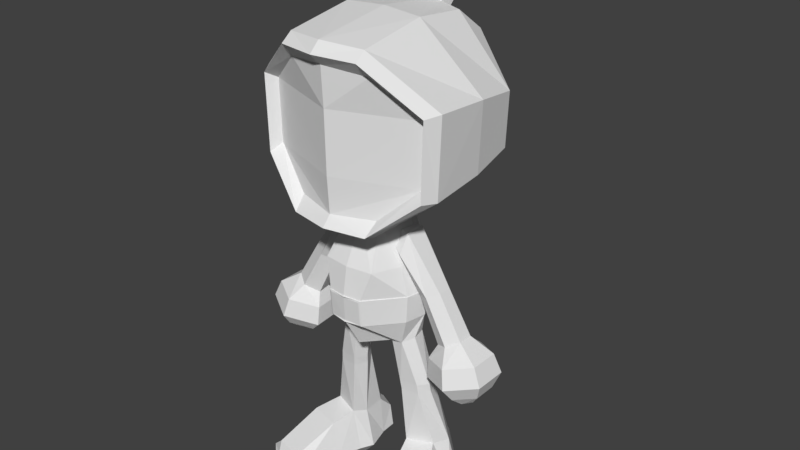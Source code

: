 # Source: bomberman.blend  (saved by Blender 2.78.0; exported with 4.5.12 LTS)
import bpy
from mathutils import Matrix  # noqa: F401  (used for matrix-valued properties, if any)

bpy.ops.wm.read_factory_settings(use_empty=True)
scene = bpy.context.scene
scene.name = 'Scene'

# ---- collections
col_collection_1 = bpy.data.collections.new('Collection 1'); scene.collection.children.link(col_collection_1)

# ---- world
world_world = bpy.data.worlds.new('World'); scene.world = world_world
world_world.color = (0.05088, 0.05088, 0.05088)
world_world.use_sun_shadow = False
world_world.sun_shadow_jitter_overblur = 0.0
world_world.cycles.sampling_method = 'MANUAL'

# ---- meshes
me_cube = bpy.data.meshes.new('Cube')
me_cube.from_pydata([(0.237, -0.3169, 1.798), (0.237, -0.3553, 2.517), (0.4566, -0.2392, 2.331), (0.4478, -0.2392, 1.992), (0.2245, -0.3913, 1.729), (0.2245, -0.4296, 2.596), (0.4944, -0.2957, 2.363), (0.4837, -0.2957, 1.946), (0.2229, -0.3196, 1.707), (0.2229, -0.369, 2.644), (0.5389, -0.2196, 2.378), (0.5217, -0.2196, 1.942), (0.2236, 0.03346, 1.708), (0.2216, 0.01502, 2.703), (0.5311, 0.09707, 2.354), (0.512, 0.0999, 1.97), (0.2219, 0.3106, 2.672), (0.05764, 0.3848, 2.668), (0.2384, 0.3918, 1.794), (0.2384, 0.4641, 2.55), (0.4875, 0.3738, 2.31), (0.4725, 0.3775, 2.009), (0.06051, 0.4395, 2.615), (0.2498, 0.5783, 2.369), (0.2368, 0.5765, 2.012), (0.06046, 0.4637, 2.768), (0.06871, 0.5262, 2.717), (0.1199, 0.4516, 2.841), (0.1071, 0.5483, 2.729), (0.1734, 0.4873, 2.934), (0.1586, 0.6437, 2.78), (0.1288, 0.5926, 2.995), (0.1299, 0.6824, 2.897), (0.08095, 0.6406, 2.998), (0.08181, 0.6872, 2.952), (0.255, -0.1089, 1.297), (0.1557, -0.07933, 1.682), (0.2157, 0.1265, 1.296), (0.1394, 0.08829, 1.682), (0.1981, 0.1121, 1.454), (0.09684, 0.2015, 1.297), (0.09935, -0.2917, 1.297), (0.08608, 0.1558, 1.682), (0.2779, 0.01271, 1.297), (0.1734, 0.01271, 1.682), (0.2144, -0.1089, 1.454), (0.09684, -0.1353, 1.682), (0.09684, 0.01271, 1.682), (0.1465, -0.2605, 1.454), (0.09684, 0.1895, 1.454), (0.2467, 0.01271, 1.454), (0.246, -0.1089, 1.14), (0.2086, 0.1121, 1.14), (0.09684, 0.1863, 1.14), (0.09935, -0.2801, 1.14), (0.2689, 0.01271, 1.14), (0.1939, -0.07998, 0.9843), (0.1707, 0.0759, 1.017), (0.08539, 0.1146, 1.015), (0.1255, -0.07441, 0.9718), (0.2207, 0.05582, 1.009), (0.1092, 0.06454, 0.9614), (0.271, -0.0361, 0.67), (0.17, -0.05153, 0.67), (0.2721, 0.1073, 0.67), (0.1772, 0.09912, 0.67), (0.3412, 0.01018, 0.3507), (0.1947, -0.04113, 0.3419), (0.2877, 0.2086, 0.3247), (0.1717, 0.1704, 0.3161), (0.3771, 0.1042, 0.343), (0.2367, -0.02319, 1.005), (0.3102, 0.02394, 0.67), (0.1648, 0.04125, 0.3161), (0.1321, 0.01823, 0.67), (0.07187, -0.02995, 0.9554), (0.1634, -0.05618, 0.7223), (0.2658, -0.04043, 0.7223), (0.1703, 0.09039, 0.7223), (0.2687, 0.09772, 0.7223), (0.3056, 0.01635, 0.7223), (0.125, 0.009185, 0.7223), (0.3937, 0.03955, 0.01516), (0.2149, -0.01422, 0.01516), (0.3122, 0.205, 0.02795), (0.1962, 0.1669, 0.02795), (0.3722, 0.1132, 0.009752), (0.1859, 0.05028, 0.009752), (0.2443, 0.2796, 0.2484), (0.17, 0.2551, 0.2293), (0.2578, 0.2854, 0.07481), (0.1836, 0.2609, 0.07481), (0.4083, -0.1191, 0.3078), (0.2339, -0.1668, 0.3078), (0.4244, -0.1147, 0.01866), (0.2575, -0.1604, 0.01866), (0.4766, -0.3457, 0.1741), (0.3143, -0.3901, 0.1741), (0.4864, -0.343, 0.03281), (0.3241, -0.3874, 0.03281), (0.4497, -0.3961, 0.1235), (0.3606, -0.4205, 0.1235), (0.452, -0.3955, 0.08338), (0.3629, -0.4199, 0.08338), (0.1405, 0.1567, 0.107), (0.1027, 0.02589, 0.107), (0.1386, -0.04579, 0.107), (0.4437, 0.04251, 0.107), (0.3441, 0.2189, 0.107), (0.4299, 0.1274, 0.107), (0.1453, 0.2494, 0.107), (0.2757, 0.2892, 0.107), (0.1821, -0.181, 0.107), (0.4797, -0.09959, 0.107), (0.2638, -0.4039, 0.107), (0.5469, -0.3265, 0.107), (0.3298, -0.4289, 0.107), (0.4853, -0.3864, 0.107), (0.2577, -0.1105, 1.295), (0.2177, 0.1295, 1.294), (0.09645, 0.2059, 1.295), (0.1003, -0.2965, 1.295), (0.281, 0.01346, 1.295), (0.2485, -0.1105, 1.142), (0.2103, 0.1148, 1.142), (0.09645, 0.1904, 1.142), (0.1003, -0.2847, 1.142), (0.2718, 0.01346, 1.142), (0.09265, -0.2991, 1.286), (0.09265, -0.2885, 1.149), (0.551, 0.02924, 1.12), (0.4866, 0.07108, 1.087), (0.551, -0.05444, 1.12), (0.4866, -0.09628, 1.087), (0.4115, -0.05444, 1.051), (0.4221, 0.02924, 1.053), (0.3572, 0.06413, 1.319), (0.4167, 0.02576, 1.346), (0.4167, -0.05097, 1.346), (0.3572, -0.08934, 1.319), (0.2933, -0.05097, 1.291), (0.2976, 0.02576, 1.291), (0.2198, 0.1013, 1.529), (0.2243, 0.04433, 1.628), (0.2243, -0.06954, 1.628), (0.2198, -0.1265, 1.529), (0.2152, -0.06954, 1.431), (0.2152, 0.04433, 1.431), (0.1724, 0.07958, 1.557), (0.1761, 0.03349, 1.636), (0.1761, -0.0587, 1.636), (0.1724, -0.1048, 1.557), (0.1688, -0.0587, 1.477), (0.1688, 0.03349, 1.477), (0.6707, 0.06945, 1.042), (0.5324, 0.1515, 1.012), (0.6707, -0.09466, 1.042), (0.5324, -0.1767, 1.012), (0.3827, -0.09466, 0.9784), (0.3941, 0.06945, 0.9809), (0.7138, 0.08125, 0.9429), (0.5556, 0.1751, 0.9079), (0.7138, -0.1065, 0.9429), (0.5556, -0.2003, 0.9079), (0.3844, -0.1065, 0.8701), (0.3974, 0.08125, 0.873), (0.6808, 0.05182, 0.8535), (0.5722, 0.1162, 0.8295), (0.6808, -0.07702, 0.8535), (0.5722, -0.1414, 0.8295), (0.4547, -0.07702, 0.8035), (0.4636, 0.05182, 0.8055), (0.634, 0.01788, 0.7899), (0.584, 0.04837, 0.7722), (0.634, -0.04309, 0.7899), (0.584, -0.07358, 0.7722), (0.527, -0.04309, 0.7663), (0.5312, 0.01788, 0.7672), (-0.237, -0.3169, 1.798), (-0.237, -0.3553, 2.517), (0.0, -0.3854, 1.786), (0.0, -0.4154, 2.541), (-0.4566, -0.2392, 2.331), (0.0, -0.4038, 2.328), (-0.4478, -0.2392, 1.992), (0.0, -0.3978, 1.987), (-0.2245, -0.3913, 1.729), (-0.2245, -0.4296, 2.596), (0.0, -0.4369, 1.73), (0.0, -0.4801, 2.604), (-0.4944, -0.2957, 2.363), (-0.4837, -0.2957, 1.946), (-0.2229, -0.3196, 1.707), (-0.2229, -0.369, 2.644), (0.0, -0.3674, 1.699), (0.0, -0.4218, 2.659), (-0.5389, -0.2196, 2.378), (-0.5217, -0.2196, 1.942), (-0.2236, 0.03346, 1.708), (-0.2216, 0.01502, 2.703), (0.0, 0.03346, 1.69), (0.0, 0.02248, 2.717), (-0.5311, 0.09707, 2.354), (-0.512, 0.0999, 1.97), (-0.2219, 0.3106, 2.672), (0.0, 0.3727, 2.677), (-0.05764, 0.3848, 2.668), (-0.2384, 0.3918, 1.794), (-0.2384, 0.4641, 2.55), (0.0, 0.3918, 1.776), (0.0, 0.4562, 2.6), (-0.4875, 0.3738, 2.31), (-0.4725, 0.3775, 2.009), (-0.06051, 0.4395, 2.615), (-0.2498, 0.5783, 2.369), (0.0, 0.5879, 2.366), (0.0, 0.5794, 2.011), (-0.2368, 0.5765, 2.012), (0.0, 0.4538, 2.777), (-0.06046, 0.4637, 2.768), (0.0, 0.5373, 2.7), (-0.06871, 0.5262, 2.717), (0.0, 0.4151, 2.881), (-0.1199, 0.4516, 2.841), (0.0, 0.6125, 2.684), (-0.1071, 0.5483, 2.729), (0.0, 0.4415, 2.983), (-0.1734, 0.4873, 2.934), (0.0, 0.7361, 2.745), (-0.1586, 0.6437, 2.78), (0.0, 0.5596, 3.032), (-0.1288, 0.5926, 2.995), (0.0, 0.7574, 2.871), (-0.1299, 0.6824, 2.897), (0.0, 0.6404, 3.021), (-0.08095, 0.6406, 2.998), (0.0, 0.7306, 2.947), (-0.08181, 0.6872, 2.952), (-0.255, -0.1089, 1.297), (-0.1557, -0.07933, 1.682), (-0.2157, 0.1265, 1.296), (-0.1394, 0.08829, 1.682), (0.0, 0.2176, 1.297), (0.0, 0.1786, 1.682), (-0.1981, 0.1121, 1.454), (-0.09684, 0.2015, 1.297), (0.0, -0.3056, 1.297), (0.0, -0.1609, 1.682), (-0.09935, -0.2917, 1.297), (-0.08608, 0.1558, 1.682), (-0.2779, 0.01271, 1.297), (-0.1734, 0.01271, 1.682), (-0.2144, -0.1089, 1.454), (-0.09684, -0.1353, 1.682), (0.0, 0.01271, 1.682), (0.0, -0.2788, 1.454), (0.0, 0.202, 1.454), (-0.09684, 0.01271, 1.682), (-0.1465, -0.2605, 1.454), (-0.09684, 0.1895, 1.454), (-0.2467, 0.01271, 1.454), (-0.246, -0.1089, 1.14), (-0.2086, 0.1121, 1.14), (0.0, 0.2041, 1.14), (-0.09684, 0.1863, 1.14), (0.0, -0.2961, 1.14), (-0.09935, -0.2801, 1.14), (-0.2689, 0.01271, 1.14), (-0.1939, -0.07998, 0.9843), (-0.1707, 0.0759, 1.017), (0.0, 0.1247, 1.01), (-0.08539, 0.1146, 1.015), (0.0, -0.1926, 0.9623), (-0.1255, -0.07441, 0.9718), (-0.2207, 0.05582, 1.009), (0.0, 0.01271, 0.9584), (-0.1092, 0.06454, 0.9614), (-0.271, -0.0361, 0.67), (-0.17, -0.05153, 0.67), (-0.2721, 0.1073, 0.67), (-0.1772, 0.09912, 0.67), (-0.3412, 0.01018, 0.3507), (-0.1947, -0.04113, 0.3419), (-0.2877, 0.2086, 0.3247), (-0.1717, 0.1704, 0.3161), (-0.3771, 0.1042, 0.343), (-0.2367, -0.02319, 1.005), (-0.3102, 0.02394, 0.67), (-0.1648, 0.04125, 0.3161), (-0.1321, 0.01823, 0.67), (-0.07187, -0.02995, 0.9554), (-0.1634, -0.05618, 0.7223), (-0.2658, -0.04043, 0.7223), (-0.1703, 0.09039, 0.7223), (-0.2687, 0.09772, 0.7223), (-0.3056, 0.01635, 0.7223), (-0.125, 0.009185, 0.7223), (-0.3937, 0.03955, 0.01516), (-0.2149, -0.01422, 0.01516), (-0.3122, 0.205, 0.02795), (-0.1962, 0.1669, 0.02795), (-0.3722, 0.1132, 0.009752), (-0.1859, 0.05028, 0.009752), (-0.2443, 0.2796, 0.2484), (-0.17, 0.2551, 0.2293), (-0.2578, 0.2854, 0.07481), (-0.1836, 0.2609, 0.07481), (-0.4083, -0.1191, 0.3078), (-0.2339, -0.1668, 0.3078), (-0.4244, -0.1147, 0.01866), (-0.2575, -0.1604, 0.01866), (-0.4766, -0.3457, 0.1741), (-0.3143, -0.3901, 0.1741), (-0.4864, -0.343, 0.03281), (-0.3241, -0.3874, 0.03281), (-0.4497, -0.3961, 0.1235), (-0.3606, -0.4205, 0.1235), (-0.452, -0.3955, 0.08338), (-0.3629, -0.4199, 0.08338), (-0.1405, 0.1567, 0.107), (-0.1027, 0.02589, 0.107), (-0.1386, -0.04579, 0.107), (-0.4437, 0.04251, 0.107), (-0.3441, 0.2189, 0.107), (-0.4299, 0.1274, 0.107), (-0.1453, 0.2494, 0.107), (-0.2757, 0.2892, 0.107), (-0.1821, -0.181, 0.107), (-0.4797, -0.09959, 0.107), (-0.2638, -0.4039, 0.107), (-0.5469, -0.3265, 0.107), (-0.3298, -0.4289, 0.107), (-0.4853, -0.3864, 0.107), (-0.2577, -0.1105, 1.295), (-0.2177, 0.1295, 1.294), (0.0, 0.2223, 1.295), (-0.09645, 0.2059, 1.295), (0.0, -0.3118, 1.295), (-0.1003, -0.2965, 1.295), (-0.281, 0.01346, 1.295), (-0.2485, -0.1105, 1.142), (-0.2103, 0.1148, 1.142), (0.0, 0.2086, 1.142), (-0.09645, 0.1904, 1.142), (0.0, -0.3022, 1.142), (-0.1003, -0.2847, 1.142), (-0.2718, 0.01346, 1.142), (0.0, -0.3058, 1.286), (-0.09265, -0.2991, 1.286), (0.0, -0.2973, 1.149), (-0.09265, -0.2885, 1.149), (-0.551, 0.02924, 1.12), (-0.4866, 0.07108, 1.087), (-0.551, -0.05444, 1.12), (-0.4866, -0.09628, 1.087), (-0.4115, -0.05444, 1.051), (-0.4221, 0.02924, 1.053), (-0.3572, 0.06413, 1.319), (-0.4167, 0.02576, 1.346), (-0.4167, -0.05097, 1.346), (-0.3572, -0.08934, 1.319), (-0.2933, -0.05097, 1.291), (-0.2976, 0.02576, 1.291), (-0.2198, 0.1013, 1.529), (-0.2243, 0.04433, 1.628), (-0.2243, -0.06954, 1.628), (-0.2198, -0.1265, 1.529), (-0.2152, -0.06954, 1.431), (-0.2152, 0.04433, 1.431), (-0.1724, 0.07958, 1.557), (-0.1761, 0.03349, 1.636), (-0.1761, -0.0587, 1.636), (-0.1724, -0.1048, 1.557), (-0.1688, -0.0587, 1.477), (-0.1688, 0.03349, 1.477), (-0.6707, 0.06945, 1.042), (-0.5324, 0.1515, 1.012), (-0.6707, -0.09466, 1.042), (-0.5324, -0.1767, 1.012), (-0.3827, -0.09466, 0.9784), (-0.3941, 0.06945, 0.9809), (-0.7138, 0.08125, 0.9429), (-0.5556, 0.1751, 0.9079), (-0.7138, -0.1065, 0.9429), (-0.5556, -0.2003, 0.9079), (-0.3844, -0.1065, 0.8701), (-0.3974, 0.08125, 0.873), (-0.6808, 0.05182, 0.8535), (-0.5722, 0.1162, 0.8295), (-0.6808, -0.07702, 0.8535), (-0.5722, -0.1414, 0.8295), (-0.4547, -0.07702, 0.8035), (-0.4636, 0.05182, 0.8055), (-0.634, 0.01788, 0.7899), (-0.584, 0.04837, 0.7722), (-0.634, -0.04309, 0.7899), (-0.584, -0.07358, 0.7722), (-0.527, -0.04309, 0.7663), (-0.5312, 0.01788, 0.7672)], [], [(1, 2, 6, 5), (3, 7, 6, 2), (2, 183, 185, 3), (3, 185, 180, 0), (180, 188, 4, 0), (4, 8, 11, 7), (6, 7, 11, 10), (189, 5, 9, 195), (9, 10, 14, 13), (188, 194, 8, 4), (5, 6, 10, 9), (11, 15, 14, 10), (194, 200, 12, 8), (11, 8, 12, 15), (195, 9, 13, 201), (201, 13, 16, 17, 205), (12, 18, 21, 15), (200, 209, 18, 12), (15, 21, 20, 14), (1, 181, 183, 2), (24, 21, 18), (24, 216, 215, 23), (24, 18, 209, 216), (20, 23, 19), (17, 16, 19, 22), (22, 210, 220, 26), (21, 24, 23, 20), (19, 23, 215, 210, 22), (26, 220, 224, 28), (17, 22, 26, 25), (205, 17, 25, 218), (222, 27, 29, 226), (25, 26, 28, 27), (218, 25, 27, 222), (29, 30, 32, 31), (28, 224, 228, 30), (27, 28, 30, 29), (31, 32, 34, 33), (226, 29, 31, 230), (30, 228, 232, 32), (234, 33, 34, 236), (230, 31, 33, 234), (32, 232, 236, 34), (44, 47, 46, 36), (50, 43, 37, 39), (52, 53, 125, 124), (41, 48, 255, 246), (42, 243, 254, 47), (38, 42, 47, 44), (49, 42, 38, 39), (48, 46, 247, 255), (47, 254, 247, 46), (35, 45, 48, 41), (45, 36, 46, 48), (40, 49, 39, 37), (242, 256, 49, 40), (256, 243, 42, 49), (37, 43, 122, 119), (51, 55, 127, 123), (242, 40, 120, 335), (44, 50, 39, 38), (36, 45, 50, 44), (45, 35, 43, 50), (51, 56, 71, 60, 55), (53, 58, 270, 263), (265, 272, 59, 54), (265, 54, 126, 344), (35, 41, 121, 118), (55, 60, 57, 52), (54, 59, 56, 51), (77, 76, 63, 62), (275, 61, 75, 59, 272), (270, 58, 61, 275), (58, 57, 60, 61), (63, 74, 73, 67), (76, 81, 74, 63), (79, 80, 72, 64), (78, 79, 64, 65), (105, 104, 85, 87), (62, 63, 67, 66), (65, 64, 68, 69), (64, 72, 70, 68), (70, 72, 62, 66), (80, 71, 56, 77), (73, 74, 65, 69), (81, 75, 61, 78), (74, 81, 78, 65), (72, 80, 77, 62), (61, 60, 79, 78), (60, 71, 80, 79), (59, 75, 81, 76), (56, 59, 76, 77), (85, 84, 86, 82, 83, 87), (106, 105, 87, 83), (66, 67, 93, 92), (84, 85, 91, 90), (108, 109, 86, 84), (109, 107, 82, 86), (110, 111, 90, 91), (108, 84, 90, 111), (69, 68, 88, 89), (104, 69, 89, 110), (113, 92, 96, 115), (106, 83, 95, 112), (83, 82, 94, 95), (107, 66, 92, 113), (114, 99, 103, 116), (95, 94, 98, 99), (112, 95, 99, 114), (92, 93, 97, 96), (117, 116, 103, 102), (96, 97, 101, 100), (115, 96, 100, 117), (99, 98, 102, 103), (98, 115, 117, 102), (100, 101, 116, 117), (93, 112, 114, 97), (97, 114, 116, 101), (82, 107, 113, 94), (67, 106, 112, 93), (94, 113, 115, 98), (85, 104, 110, 91), (68, 108, 111, 88), (89, 88, 111, 110), (70, 66, 107, 109), (68, 70, 109, 108), (67, 73, 105, 106), (73, 69, 104, 105), (119, 122, 127, 124), (122, 118, 123, 127), (121, 337, 347, 128), (118, 121, 126, 123), (335, 120, 125, 342), (120, 119, 124, 125), (54, 51, 123, 126), (53, 263, 342, 125), (40, 37, 119, 120), (43, 35, 118, 122), (41, 246, 337, 121), (55, 52, 124, 127), (128, 347, 349, 129), (126, 121, 128, 129), (344, 126, 129, 349), (131, 136, 137, 130), (132, 138, 139, 133), (130, 137, 138, 132), (135, 141, 136, 131), (139, 138, 144, 145), (133, 134, 158, 157), (133, 139, 140, 134), (134, 140, 141, 135), (144, 143, 149, 150), (137, 136, 142, 143), (136, 141, 147, 142), (140, 139, 145, 146), (138, 137, 143, 144), (141, 140, 146, 147), (149, 148, 153, 152, 151, 150), (147, 146, 152, 153), (145, 144, 150, 151), (143, 142, 148, 149), (142, 147, 153, 148), (146, 145, 151, 152), (154, 156, 162, 160), (134, 135, 159, 158), (132, 133, 157, 156), (130, 132, 156, 154), (131, 130, 154, 155), (135, 131, 155, 159), (161, 160, 166, 167), (157, 158, 164, 163), (159, 155, 161, 165), (155, 154, 160, 161), (156, 157, 163, 162), (158, 159, 165, 164), (166, 168, 174, 172), (162, 163, 169, 168), (164, 165, 171, 170), (160, 162, 168, 166), (163, 164, 170, 169), (165, 161, 167, 171), (173, 172, 174, 175, 176, 177), (169, 170, 176, 175), (171, 167, 173, 177), (167, 166, 172, 173), (168, 169, 175, 174), (170, 171, 177, 176), (181, 1, 5, 189), (52, 57, 58, 53), (3, 0, 4, 7), (14, 20, 19, 16, 13), (179, 187, 190, 182), (184, 182, 190, 191), (182, 184, 185, 183), (184, 178, 180, 185), (180, 178, 186, 188), (186, 191, 197, 192), (190, 196, 197, 191), (189, 195, 193, 187), (193, 199, 202, 196), (188, 186, 192, 194), (187, 193, 196, 190), (197, 196, 202, 203), (194, 192, 198, 200), (197, 203, 198, 192), (195, 201, 199, 193), (201, 205, 206, 204, 199), (198, 203, 212, 207), (200, 198, 207, 209), (203, 202, 211, 212), (179, 182, 183, 181), (217, 207, 212), (217, 214, 215, 216), (217, 216, 209, 207), (211, 208, 214), (206, 213, 208, 204), (213, 221, 220, 210), (212, 211, 214, 217), (208, 213, 210, 215, 214), (221, 225, 224, 220), (206, 219, 221, 213), (205, 218, 219, 206), (222, 226, 227, 223), (219, 223, 225, 221), (218, 222, 223, 219), (227, 231, 233, 229), (225, 229, 228, 224), (223, 227, 229, 225), (231, 235, 237, 233), (226, 230, 231, 227), (229, 233, 232, 228), (234, 236, 237, 235), (230, 234, 235, 231), (233, 237, 236, 232), (251, 239, 253, 257), (260, 244, 240, 250), (262, 341, 343, 264), (248, 246, 255, 258), (249, 257, 254, 243), (241, 251, 257, 249), (259, 244, 241, 249), (258, 255, 247, 253), (257, 253, 247, 254), (238, 248, 258, 252), (252, 258, 253, 239), (245, 240, 244, 259), (242, 245, 259, 256), (256, 259, 249, 243), (240, 334, 339, 250), (261, 340, 346, 267), (242, 335, 336, 245), (251, 241, 244, 260), (239, 251, 260, 252), (252, 260, 250, 238), (261, 267, 274, 286, 268), (264, 263, 270, 271), (265, 266, 273, 272), (265, 344, 345, 266), (238, 333, 338, 248), (267, 262, 269, 274), (266, 261, 268, 273), (292, 277, 278, 291), (275, 272, 273, 290, 276), (270, 275, 276, 271), (271, 276, 274, 269), (278, 282, 288, 289), (291, 278, 289, 296), (294, 279, 287, 295), (293, 280, 279, 294), (320, 302, 300, 319), (277, 281, 282, 278), (280, 284, 283, 279), (279, 283, 285, 287), (285, 281, 277, 287), (295, 292, 268, 286), (288, 284, 280, 289), (296, 293, 276, 290), (289, 280, 293, 296), (287, 277, 292, 295), (276, 293, 294, 274), (274, 294, 295, 286), (273, 291, 296, 290), (268, 292, 291, 273), (300, 302, 298, 297, 301, 299), (321, 298, 302, 320), (281, 307, 308, 282), (299, 305, 306, 300), (323, 299, 301, 324), (324, 301, 297, 322), (325, 306, 305, 326), (323, 326, 305, 299), (284, 304, 303, 283), (319, 325, 304, 284), (328, 330, 311, 307), (321, 327, 310, 298), (298, 310, 309, 297), (322, 328, 307, 281), (329, 331, 318, 314), (310, 314, 313, 309), (327, 329, 314, 310), (307, 311, 312, 308), (332, 317, 318, 331), (311, 315, 316, 312), (330, 332, 315, 311), (314, 318, 317, 313), (313, 317, 332, 330), (315, 332, 331, 316), (308, 312, 329, 327), (312, 316, 331, 329), (297, 309, 328, 322), (282, 308, 327, 321), (309, 313, 330, 328), (300, 306, 325, 319), (283, 303, 326, 323), (304, 325, 326, 303), (285, 324, 322, 281), (283, 323, 324, 285), (282, 321, 320, 288), (288, 320, 319, 284), (334, 341, 346, 339), (339, 346, 340, 333), (338, 348, 347, 337), (333, 340, 345, 338), (335, 342, 343, 336), (336, 343, 341, 334), (266, 345, 340, 261), (264, 343, 342, 263), (245, 336, 334, 240), (250, 339, 333, 238), (248, 338, 337, 246), (267, 346, 341, 262), (348, 350, 349, 347), (345, 350, 348, 338), (344, 349, 350, 345), (352, 351, 358, 357), (353, 354, 360, 359), (351, 353, 359, 358), (356, 352, 357, 362), (360, 366, 365, 359), (354, 378, 379, 355), (354, 355, 361, 360), (355, 356, 362, 361), (365, 371, 370, 364), (358, 364, 363, 357), (357, 363, 368, 362), (361, 367, 366, 360), (359, 365, 364, 358), (362, 368, 367, 361), (370, 371, 372, 373, 374, 369), (368, 374, 373, 367), (366, 372, 371, 365), (364, 370, 369, 363), (363, 369, 374, 368), (367, 373, 372, 366), (375, 381, 383, 377), (355, 379, 380, 356), (353, 377, 378, 354), (351, 375, 377, 353), (352, 376, 375, 351), (356, 380, 376, 352), (382, 388, 387, 381), (378, 384, 385, 379), (380, 386, 382, 376), (376, 382, 381, 375), (377, 383, 384, 378), (379, 385, 386, 380), (387, 393, 395, 389), (383, 389, 390, 384), (385, 391, 392, 386), (381, 387, 389, 383), (384, 390, 391, 385), (386, 392, 388, 382), (394, 398, 397, 396, 395, 393), (390, 396, 397, 391), (392, 398, 394, 388), (388, 394, 393, 387), (389, 395, 396, 390), (391, 397, 398, 392), (181, 189, 187, 179), (262, 264, 271, 269), (184, 191, 186, 178), (202, 199, 204, 208, 211)])
_uv = me_cube.uv_layers.new(name='UVMap')
_uv.uv.foreach_set('vector', [0.1061, 0.2402, 0.1936, 0.2226, 0.198, 0.2434, 0.08637, 0.2666, 0.2529, 0.1652, 0.2733, 0.168, 0.198, 0.2434, 0.1936, 0.2226, 0.1936, 0.2226, 0.05987, 0.1236, 0.1788, 0.03088, 0.2529, 0.1652, 0.2529, 0.1652, 0.1788, 0.03088, 0.2648, 0.007213, 0.2758, 0.0912, 0.2648, 0.007213, 0.2954, 0.0001692, 0.3006, 0.07857, 0.2758, 0.0912, 0.3006, 0.07857, 0.3209, 0.0844, 0.2877, 0.1831, 0.2733, 0.168, 0.198, 0.2434, 0.2733, 0.168, 0.2877, 0.1831, 0.2138, 0.2621, 0.0001692, 0.2521, 0.08637, 0.2666, 0.0882, 0.2905, 0.0001692, 0.2874, 0.0882, 0.2905, 0.2138, 0.2621, 0.2734, 0.3151, 0.1605, 0.404, 0.2954, 0.0001692, 0.3261, 0.00497, 0.3209, 0.0844, 0.3006, 0.07857, 0.08637, 0.2666, 0.198, 0.2434, 0.2138, 0.2621, 0.0882, 0.2905, 0.2877, 0.1831, 0.3419, 0.2424, 0.2734, 0.3151, 0.2138, 0.2621, 0.3261, 0.00497, 0.4717, 0.08858, 0.4101, 0.1496, 0.3209, 0.0844, 0.2877, 0.1831, 0.3209, 0.0844, 0.4101, 0.1496, 0.3419, 0.2424, 0.0001692, 0.2874, 0.0882, 0.2905, 0.1605, 0.404, 0.08689, 0.476, 0.08689, 0.476, 0.1605, 0.404, 0.253, 0.467, 0.2582, 0.5626, 0.2352, 0.5858, 0.4101, 0.1496, 0.4635, 0.2549, 0.3869, 0.2985, 0.3419, 0.2424, 0.4717, 0.08858, 0.5553, 0.2289, 0.4635, 0.2549, 0.4101, 0.1496, 0.3419, 0.2424, 0.3869, 0.2985, 0.3357, 0.3551, 0.2734, 0.3151, 0.1061, 0.2402, 0.01533, 0.2146, 0.05987, 0.1236, 0.1936, 0.2226, 0.4575, 0.3463, 0.3869, 0.2985, 0.4635, 0.2549, 0.4575, 0.3463, 0.5526, 0.3723, 0.4597, 0.5187, 0.3854, 0.4338, 0.4575, 0.3463, 0.4635, 0.2549, 0.5553, 0.2289, 0.5526, 0.3723, 0.3357, 0.3551, 0.3854, 0.4338, 0.3132, 0.4646, 0.2582, 0.5626, 0.253, 0.467, 0.3132, 0.4646, 0.3061, 0.568, 0.3061, 0.568, 0.3305, 0.5901, 0.3237, 0.6235, 0.3008, 0.6361, 0.3869, 0.2985, 0.4575, 0.3463, 0.3854, 0.4338, 0.3357, 0.3551, 0.3132, 0.4646, 0.3854, 0.4338, 0.4597, 0.5187, 0.3305, 0.5901, 0.3061, 0.568, 0.3008, 0.6361, 0.3237, 0.6235, 0.342, 0.6448, 0.2971, 0.6505, 0.2582, 0.5626, 0.3061, 0.568, 0.3008, 0.6361, 0.264, 0.6301, 0.2352, 0.5858, 0.2582, 0.5626, 0.264, 0.6301, 0.2426, 0.6237, 0.2204, 0.6591, 0.2606, 0.6622, 0.2632, 0.6871, 0.2131, 0.6967, 0.264, 0.6301, 0.3008, 0.6361, 0.2971, 0.6505, 0.2606, 0.6622, 0.2426, 0.6237, 0.264, 0.6301, 0.2606, 0.6622, 0.2204, 0.6591, 0.2632, 0.6871, 0.3021, 0.6793, 0.2953, 0.7062, 0.2676, 0.7092, 0.2971, 0.6505, 0.342, 0.6448, 0.3533, 0.6957, 0.3021, 0.6793, 0.2606, 0.6622, 0.2971, 0.6505, 0.3021, 0.6793, 0.2632, 0.6871, 0.2676, 0.7092, 0.2953, 0.7062, 0.2894, 0.7227, 0.2733, 0.7225, 0.2131, 0.6967, 0.2632, 0.6871, 0.2676, 0.7092, 0.24, 0.7336, 0.3021, 0.6793, 0.3533, 0.6957, 0.3282, 0.7323, 0.2953, 0.7062, 0.2655, 0.7454, 0.2733, 0.7225, 0.2894, 0.7227, 0.3041, 0.7448, 0.24, 0.7336, 0.2676, 0.7092, 0.2733, 0.7225, 0.2655, 0.7454, 0.2953, 0.7062, 0.3282, 0.7323, 0.3041, 0.7448, 0.2894, 0.7227, 0.7871, 0.6483, 0.7834, 0.6871, 0.704, 0.657, 0.743, 0.6451, 0.7932, 0.5208, 0.7916, 0.4423, 0.8516, 0.4415, 0.8482, 0.5281, 0.8345, 0.3627, 0.8953, 0.3397, 0.8991, 0.3429, 0.8359, 0.3649, 0.6152, 0.4399, 0.6497, 0.523, 0.5713, 0.5488, 0.5532, 0.4434, 0.8655, 0.6805, 0.9044, 0.7192, 0.7785, 0.747, 0.7834, 0.6871, 0.8249, 0.6677, 0.8655, 0.6805, 0.7834, 0.6871, 0.7871, 0.6483, 0.9202, 0.5425, 0.8655, 0.6805, 0.8249, 0.6677, 0.8482, 0.5281, 0.6497, 0.523, 0.704, 0.657, 0.6591, 0.6971, 0.5713, 0.5488, 0.7834, 0.6871, 0.7785, 0.747, 0.6591, 0.6971, 0.704, 0.657, 0.737, 0.4419, 0.7326, 0.5219, 0.6497, 0.523, 0.6152, 0.4399, 0.7326, 0.5219, 0.743, 0.6451, 0.704, 0.657, 0.6497, 0.523, 0.9294, 0.4386, 0.9202, 0.5425, 0.8482, 0.5281, 0.8516, 0.4415, 0.9974, 0.4358, 0.9856, 0.5608, 0.9202, 0.5425, 0.9294, 0.4386, 0.9856, 0.5608, 0.9044, 0.7192, 0.8655, 0.6805, 0.9202, 0.5425, 0.8516, 0.4415, 0.7916, 0.4423, 0.7913, 0.4412, 0.8513, 0.4398, 0.7411, 0.3706, 0.7888, 0.3703, 0.789, 0.3727, 0.7403, 0.3716, 0.9974, 0.4358, 0.9294, 0.4386, 0.929, 0.4333, 0.9941, 0.4217, 0.7871, 0.6483, 0.7932, 0.5208, 0.8482, 0.5281, 0.8249, 0.6677, 0.743, 0.6451, 0.7326, 0.5219, 0.7932, 0.5208, 0.7871, 0.6483, 0.7326, 0.5219, 0.737, 0.4419, 0.7916, 0.4423, 0.7932, 0.5208, 0.7411, 0.3706, 0.7624, 0.3008, 0.7768, 0.3131, 0.7974, 0.3097, 0.7888, 0.3703, 0.8953, 0.3397, 0.8402, 0.2821, 0.8627, 0.2412, 0.9438, 0.3045, 0.5975, 0.3126, 0.6859, 0.2371, 0.7563, 0.2825, 0.6407, 0.3451, 0.5975, 0.3126, 0.6407, 0.3451, 0.6372, 0.3505, 0.5896, 0.3203, 0.737, 0.4419, 0.6152, 0.4399, 0.6167, 0.4337, 0.7365, 0.4413, 0.7888, 0.3703, 0.7974, 0.3097, 0.8118, 0.3067, 0.8345, 0.3627, 0.6407, 0.3451, 0.7563, 0.2825, 0.7624, 0.3008, 0.7411, 0.3706, 0.776, 0.2703, 0.7742, 0.2694, 0.7749, 0.2674, 0.7758, 0.2668, 0.7931, 0.2241, 0.8029, 0.2802, 0.7752, 0.2638, 0.7563, 0.2825, 0.6859, 0.2371, 0.8627, 0.2412, 0.8402, 0.2821, 0.8029, 0.2802, 0.7931, 0.2241, 0.8402, 0.2821, 0.8118, 0.3067, 0.7974, 0.3097, 0.8029, 0.2802, 0.7774, 0.04366, 0.779, 0.04342, 0.7758, 0.0195, 0.7744, 0.01928, 0.7766, 0.04571, 0.7793, 0.04498, 0.779, 0.04342, 0.7774, 0.04366, 0.7767, 0.2692, 0.7757, 0.2696, 0.7755, 0.2665, 0.7762, 0.2657, 0.7781, 0.269, 0.7767, 0.2692, 0.7762, 0.2657, 0.7769, 0.2663, 0.189, 0.7458, 0.2328, 0.7763, 0.2151, 0.807, 0.1813, 0.7906, 0.7758, 0.2668, 0.7749, 0.2674, 0.7719, 0.243, 0.7738, 0.2415, 0.7769, 0.2663, 0.7762, 0.2657, 0.7734, 0.2429, 0.7732, 0.2434, 0.7762, 0.2657, 0.7755, 0.2665, 0.773, 0.2425, 0.7734, 0.2429, 0.7755, 0.01878, 0.7779, 0.04275, 0.7783, 0.04312, 0.7762, 0.01779, 0.7757, 0.2696, 0.7768, 0.3131, 0.7624, 0.3008, 0.776, 0.2703, 0.7758, 0.0195, 0.779, 0.04342, 0.7794, 0.04257, 0.7757, 0.01967, 0.7769, 0.2687, 0.7752, 0.2638, 0.8029, 0.2802, 0.7781, 0.269, 0.779, 0.04342, 0.7793, 0.04498, 0.7806, 0.0453, 0.7794, 0.04257, 0.7779, 0.04275, 0.7781, 0.04584, 0.7785, 0.04656, 0.7783, 0.04312, 0.8029, 0.2802, 0.7974, 0.3097, 0.7767, 0.2692, 0.7781, 0.269, 0.7974, 0.3097, 0.7768, 0.3131, 0.7757, 0.2696, 0.7767, 0.2692, 0.7563, 0.2825, 0.7752, 0.2638, 0.7769, 0.2687, 0.7742, 0.2694, 0.7624, 0.3008, 0.7563, 0.2825, 0.7742, 0.2694, 0.776, 0.2703, 0.2151, 0.807, 0.2136, 0.8445, 0.18, 0.8526, 0.155, 0.8536, 0.1574, 0.7905, 0.1813, 0.7906, 0.1578, 0.7458, 0.189, 0.7458, 0.1813, 0.7906, 0.1574, 0.7905, 0.7738, 0.2415, 0.7719, 0.243, 0.7711, 0.2387, 0.7721, 0.2352, 0.2136, 0.8445, 0.2151, 0.807, 0.2466, 0.815, 0.2437, 0.837, 0.2276, 0.8731, 0.1822, 0.8924, 0.18, 0.8526, 0.2136, 0.8445, 0.1822, 0.8924, 0.1499, 0.8908, 0.155, 0.8536, 0.18, 0.8526, 0.2575, 0.8019, 0.2527, 0.8455, 0.2437, 0.837, 0.2466, 0.815, 0.2276, 0.8731, 0.2136, 0.8445, 0.2437, 0.837, 0.2527, 0.8455, 0.7757, 0.01967, 0.7758, 0.0192, 0.7756, 0.01793, 0.7755, 0.0179, 0.7752, 0.0167, 0.7757, 0.01967, 0.7755, 0.0179, 0.7755, 0.01674, 0.7708, 0.2239, 0.7721, 0.2352, 0.7679, 0.232, 0.7675, 0.231, 0.1578, 0.7458, 0.1574, 0.7905, 0.1058, 0.7873, 0.1052, 0.7469, 0.1574, 0.7905, 0.155, 0.8536, 0.1014, 0.8468, 0.1058, 0.7873, 0.7743, 0.2324, 0.7738, 0.2415, 0.7721, 0.2352, 0.7708, 0.2239, 0.02437, 0.7587, 0.03347, 0.7894, 0.0135, 0.7939, 0.007477, 0.7803, 0.1058, 0.7873, 0.1014, 0.8468, 0.02817, 0.8367, 0.03347, 0.7894, 0.1052, 0.7469, 0.1058, 0.7873, 0.03347, 0.7894, 0.02437, 0.7587, 0.7721, 0.2352, 0.7711, 0.2387, 0.7689, 0.2345, 0.7679, 0.232, 0.0001692, 0.834, 0.007477, 0.7803, 0.0135, 0.7939, 0.009394, 0.8221, 0.7679, 0.232, 0.7689, 0.2345, 0.7685, 0.2339, 0.7677, 0.2327, 0.7675, 0.231, 0.7679, 0.232, 0.7677, 0.2327, 0.7675, 0.2321, 0.03347, 0.7894, 0.02817, 0.8367, 0.009394, 0.8221, 0.0135, 0.7939, 0.02817, 0.8367, 0.01311, 0.8645, 0.0001692, 0.834, 0.009394, 0.8221, 0.7702, 0.008937, 0.771, 0.01018, 0.7713, 0.01029, 0.77, 0.008413, 0.7711, 0.2387, 0.7697, 0.2382, 0.7693, 0.234, 0.7689, 0.2345, 0.7714, 0.01082, 0.7717, 0.0103, 0.7713, 0.01029, 0.771, 0.01018, 0.155, 0.8536, 0.1499, 0.8908, 0.09529, 0.8848, 0.1014, 0.8468, 0.7719, 0.243, 0.7714, 0.2397, 0.7697, 0.2382, 0.7711, 0.2387, 0.1014, 0.8468, 0.09529, 0.8848, 0.01311, 0.8645, 0.02817, 0.8367, 0.2151, 0.807, 0.2328, 0.7763, 0.2575, 0.8019, 0.2466, 0.815, 0.7758, 0.0192, 0.7757, 0.01515, 0.7751, 0.01597, 0.7756, 0.01793, 0.7755, 0.0179, 0.7756, 0.01793, 0.7751, 0.01597, 0.7755, 0.01674, 0.7755, 0.01878, 0.7762, 0.01779, 0.7768, 0.008673, 0.7751, 0.01295, 0.7734, 0.2429, 0.773, 0.2425, 0.7726, 0.2367, 0.7732, 0.2389, 0.7744, 0.01928, 0.7758, 0.0195, 0.7754, 0.01544, 0.7738, 0.01599, 0.7734, 0.2432, 0.7732, 0.2434, 0.7727, 0.2404, 0.7729, 0.2392, 0.8513, 0.4398, 0.7913, 0.4412, 0.789, 0.3727, 0.8359, 0.3649, 0.7913, 0.4412, 0.7365, 0.4413, 0.7403, 0.3716, 0.789, 0.3727, 0.6167, 0.4337, 0.5532, 0.4328, 0.5554, 0.4191, 0.6126, 0.4296, 0.7365, 0.4413, 0.6167, 0.4337, 0.6372, 0.3505, 0.7403, 0.3716, 0.9941, 0.4217, 0.929, 0.4333, 0.8991, 0.3429, 0.9541, 0.315, 0.929, 0.4333, 0.8513, 0.4398, 0.8359, 0.3649, 0.8991, 0.3429, 0.6407, 0.3451, 0.7411, 0.3706, 0.7403, 0.3716, 0.6372, 0.3505, 0.8953, 0.3397, 0.9438, 0.3045, 0.9541, 0.315, 0.8991, 0.3429, 0.9294, 0.4386, 0.8516, 0.4415, 0.8513, 0.4398, 0.929, 0.4333, 0.7916, 0.4423, 0.737, 0.4419, 0.7365, 0.4413, 0.7913, 0.4412, 0.6152, 0.4399, 0.5532, 0.4434, 0.5532, 0.4328, 0.6167, 0.4337, 0.7888, 0.3703, 0.8345, 0.3627, 0.8359, 0.3649, 0.789, 0.3727, 0.6126, 0.4296, 0.5554, 0.4191, 0.5824, 0.3307, 0.6338, 0.3511, 0.6372, 0.3505, 0.6167, 0.4337, 0.6126, 0.4296, 0.6338, 0.3511, 0.5896, 0.3203, 0.6372, 0.3505, 0.6338, 0.3511, 0.5824, 0.3307, 0.4706, 0.8503, 0.5812, 0.8593, 0.5786, 0.8863, 0.4724, 0.887, 0.5074, 0.6991, 0.6138, 0.7438, 0.6027, 0.7726, 0.4918, 0.7347, 0.4724, 0.887, 0.5786, 0.8863, 0.5829, 0.9145, 0.4725, 0.9236, 0.4685, 0.8129, 0.5864, 0.8312, 0.5812, 0.8593, 0.4706, 0.8503, 0.6027, 0.7726, 0.6138, 0.7438, 0.718, 0.8256, 0.6694, 0.814, 0.4918, 0.7347, 0.4778, 0.7758, 0.4463, 0.7699, 0.4453, 0.722, 0.4918, 0.7347, 0.6027, 0.7726, 0.593, 0.8032, 0.4778, 0.7758, 0.4778, 0.7758, 0.593, 0.8032, 0.5864, 0.8312, 0.4685, 0.8129, 0.7022, 0.8879, 0.6604, 0.8668, 0.6647, 0.8579, 0.7046, 0.8574, 0.5786, 0.8863, 0.5812, 0.8593, 0.6445, 0.8575, 0.6604, 0.8668, 0.5812, 0.8593, 0.5864, 0.8312, 0.6327, 0.8427, 0.6445, 0.8575, 0.593, 0.8032, 0.6027, 0.7726, 0.6694, 0.814, 0.6424, 0.8192, 0.5829, 0.9145, 0.5786, 0.8863, 0.6604, 0.8668, 0.7022, 0.8879, 0.5864, 0.8312, 0.593, 0.8032, 0.6424, 0.8192, 0.6327, 0.8427, 0.6647, 0.8579, 0.6517, 0.854, 0.6451, 0.8433, 0.6536, 0.8297, 0.6737, 0.8278, 0.7046, 0.8574, 0.6327, 0.8427, 0.6424, 0.8192, 0.6536, 0.8297, 0.6451, 0.8433, 0.6694, 0.814, 0.718, 0.8256, 0.7046, 0.8574, 0.6737, 0.8278, 0.6604, 0.8668, 0.6445, 0.8575, 0.6517, 0.854, 0.6647, 0.8579, 0.6445, 0.8575, 0.6327, 0.8427, 0.6451, 0.8433, 0.6517, 0.854, 0.6424, 0.8192, 0.6694, 0.814, 0.6737, 0.8278, 0.6536, 0.8297, 0.4176, 0.8843, 0.4063, 0.9429, 0.3592, 0.9284, 0.392, 0.8762, 0.4778, 0.7758, 0.4685, 0.8129, 0.4404, 0.8113, 0.4463, 0.7699, 0.5074, 0.6991, 0.4918, 0.7347, 0.4453, 0.722, 0.4464, 0.6585, 0.4724, 0.887, 0.4725, 0.9236, 0.4063, 0.9429, 0.4176, 0.8843, 0.4706, 0.8503, 0.4724, 0.887, 0.4176, 0.8843, 0.4296, 0.8472, 0.4685, 0.8129, 0.4706, 0.8503, 0.4296, 0.8472, 0.4404, 0.8113, 0.4067, 0.8411, 0.392, 0.8762, 0.3692, 0.8625, 0.3861, 0.8332, 0.4453, 0.722, 0.4463, 0.7699, 0.4194, 0.7694, 0.4148, 0.7243, 0.4404, 0.8113, 0.4296, 0.8472, 0.4067, 0.8411, 0.4161, 0.8063, 0.4296, 0.8472, 0.4176, 0.8843, 0.392, 0.8762, 0.4067, 0.8411, 0.4464, 0.6585, 0.4453, 0.722, 0.4148, 0.7243, 0.3968, 0.6622, 0.4463, 0.7699, 0.4404, 0.8113, 0.4161, 0.8063, 0.4194, 0.7694, 0.3692, 0.8625, 0.3368, 0.8934, 0.3262, 0.8585, 0.3461, 0.8418, 0.3968, 0.6622, 0.4148, 0.7243, 0.3883, 0.7322, 0.3621, 0.6903, 0.4194, 0.7694, 0.4161, 0.8063, 0.3943, 0.8032, 0.3952, 0.77, 0.392, 0.8762, 0.3592, 0.9284, 0.3368, 0.8934, 0.3692, 0.8625, 0.4148, 0.7243, 0.4194, 0.7694, 0.3952, 0.77, 0.3883, 0.7322, 0.4161, 0.8063, 0.4067, 0.8411, 0.3861, 0.8332, 0.3943, 0.8032, 0.2985, 0.7649, 0.2883, 0.7826, 0.268, 0.7826, 0.2578, 0.7649, 0.268, 0.7458, 0.2883, 0.7472, 0.3883, 0.7322, 0.3952, 0.77, 0.3628, 0.7728, 0.3578, 0.7453, 0.3943, 0.8032, 0.3861, 0.8332, 0.3602, 0.8218, 0.3651, 0.7985, 0.3861, 0.8332, 0.3692, 0.8625, 0.3461, 0.8418, 0.3602, 0.8218, 0.3621, 0.6903, 0.3883, 0.7322, 0.3578, 0.7453, 0.3421, 0.7241, 0.3952, 0.77, 0.3943, 0.8032, 0.3651, 0.7985, 0.3628, 0.7728, 0.01533, 0.2146, 0.1061, 0.2402, 0.08637, 0.2666, 0.0001692, 0.2521, 0.8345, 0.3627, 0.8118, 0.3067, 0.8402, 0.2821, 0.8953, 0.3397, 0.2529, 0.1652, 0.2758, 0.0912, 0.3006, 0.07857, 0.2733, 0.168, 0.2734, 0.3151, 0.3357, 0.3551, 0.3132, 0.4646, 0.253, 0.467, 0.1605, 0.404, 0.1061, 0.2402, 0.08637, 0.2666, 0.198, 0.2434, 0.1936, 0.2226, 0.2529, 0.1652, 0.1936, 0.2226, 0.198, 0.2434, 0.2733, 0.168, 0.1936, 0.2226, 0.2529, 0.1652, 0.1788, 0.03088, 0.05987, 0.1236, 0.2529, 0.1652, 0.2758, 0.0912, 0.2648, 0.007213, 0.1788, 0.03088, 0.2648, 0.007213, 0.2758, 0.0912, 0.3006, 0.07857, 0.2954, 0.0001692, 0.3006, 0.07857, 0.2733, 0.168, 0.2877, 0.1831, 0.3209, 0.0844, 0.198, 0.2434, 0.2138, 0.2621, 0.2877, 0.1831, 0.2733, 0.168, 0.0001692, 0.2521, 0.0001692, 0.2874, 0.0882, 0.2905, 0.08637, 0.2666, 0.0882, 0.2905, 0.1605, 0.404, 0.2734, 0.3151, 0.2138, 0.2621, 0.2954, 0.0001692, 0.3006, 0.07857, 0.3209, 0.0844, 0.3261, 0.00497, 0.08637, 0.2666, 0.0882, 0.2905, 0.2138, 0.2621, 0.198, 0.2434, 0.2877, 0.1831, 0.2138, 0.2621, 0.2734, 0.3151, 0.3419, 0.2424, 0.3261, 0.00497, 0.3209, 0.0844, 0.4101, 0.1496, 0.4717, 0.08858, 0.2877, 0.1831, 0.3419, 0.2424, 0.4101, 0.1496, 0.3209, 0.0844, 0.0001692, 0.2874, 0.08689, 0.476, 0.1605, 0.404, 0.0882, 0.2905, 0.08689, 0.476, 0.2352, 0.5858, 0.2582, 0.5626, 0.253, 0.467, 0.1605, 0.404, 0.4101, 0.1496, 0.3419, 0.2424, 0.3869, 0.2985, 0.4635, 0.2549, 0.4717, 0.08858, 0.4101, 0.1496, 0.4635, 0.2549, 0.5553, 0.2289, 0.3419, 0.2424, 0.2734, 0.3151, 0.3357, 0.3551, 0.3869, 0.2985, 0.1061, 0.2402, 0.1936, 0.2226, 0.05987, 0.1236, 0.01533, 0.2146, 0.4575, 0.3463, 0.4635, 0.2549, 0.3869, 0.2985, 0.4575, 0.3463, 0.3854, 0.4338, 0.4597, 0.5187, 0.5526, 0.3723, 0.4575, 0.3463, 0.5526, 0.3723, 0.5553, 0.2289, 0.4635, 0.2549, 0.3357, 0.3551, 0.3132, 0.4646, 0.3854, 0.4338, 0.2582, 0.5626, 0.3061, 0.568, 0.3132, 0.4646, 0.253, 0.467, 0.3061, 0.568, 0.3008, 0.6361, 0.3237, 0.6235, 0.3305, 0.5901, 0.3869, 0.2985, 0.3357, 0.3551, 0.3854, 0.4338, 0.4575, 0.3463, 0.3132, 0.4646, 0.3061, 0.568, 0.3305, 0.5901, 0.4597, 0.5187, 0.3854, 0.4338, 0.3008, 0.6361, 0.2971, 0.6505, 0.342, 0.6448, 0.3237, 0.6235, 0.2582, 0.5626, 0.264, 0.6301, 0.3008, 0.6361, 0.3061, 0.568, 0.2352, 0.5858, 0.2426, 0.6237, 0.264, 0.6301, 0.2582, 0.5626, 0.2204, 0.6591, 0.2131, 0.6967, 0.2632, 0.6871, 0.2606, 0.6622, 0.264, 0.6301, 0.2606, 0.6622, 0.2971, 0.6505, 0.3008, 0.6361, 0.2426, 0.6237, 0.2204, 0.6591, 0.2606, 0.6622, 0.264, 0.6301, 0.2632, 0.6871, 0.2676, 0.7092, 0.2953, 0.7062, 0.3021, 0.6793, 0.2971, 0.6505, 0.3021, 0.6793, 0.3533, 0.6957, 0.342, 0.6448, 0.2606, 0.6622, 0.2632, 0.6871, 0.3021, 0.6793, 0.2971, 0.6505, 0.2676, 0.7092, 0.2733, 0.7225, 0.2894, 0.7227, 0.2953, 0.7062, 0.2131, 0.6967, 0.24, 0.7336, 0.2676, 0.7092, 0.2632, 0.6871, 0.3021, 0.6793, 0.2953, 0.7062, 0.3282, 0.7323, 0.3533, 0.6957, 0.2655, 0.7454, 0.3041, 0.7448, 0.2894, 0.7227, 0.2733, 0.7225, 0.24, 0.7336, 0.2655, 0.7454, 0.2733, 0.7225, 0.2676, 0.7092, 0.2953, 0.7062, 0.2894, 0.7227, 0.3041, 0.7448, 0.3282, 0.7323, 0.7871, 0.6483, 0.743, 0.6451, 0.704, 0.657, 0.7834, 0.6871, 0.7932, 0.5208, 0.8482, 0.5281, 0.8516, 0.4415, 0.7916, 0.4423, 0.8345, 0.3627, 0.8359, 0.3649, 0.8991, 0.3429, 0.8953, 0.3397, 0.6152, 0.4399, 0.5532, 0.4434, 0.5713, 0.5488, 0.6497, 0.523, 0.8655, 0.6805, 0.7834, 0.6871, 0.7785, 0.747, 0.9044, 0.7192, 0.8249, 0.6677, 0.7871, 0.6483, 0.7834, 0.6871, 0.8655, 0.6805, 0.9202, 0.5425, 0.8482, 0.5281, 0.8249, 0.6677, 0.8655, 0.6805, 0.6497, 0.523, 0.5713, 0.5488, 0.6591, 0.6971, 0.704, 0.657, 0.7834, 0.6871, 0.704, 0.657, 0.6591, 0.6971, 0.7785, 0.747, 0.737, 0.4419, 0.6152, 0.4399, 0.6497, 0.523, 0.7326, 0.5219, 0.7326, 0.5219, 0.6497, 0.523, 0.704, 0.657, 0.743, 0.6451, 0.9294, 0.4386, 0.8516, 0.4415, 0.8482, 0.5281, 0.9202, 0.5425, 0.9974, 0.4358, 0.9294, 0.4386, 0.9202, 0.5425, 0.9856, 0.5608, 0.9856, 0.5608, 0.9202, 0.5425, 0.8655, 0.6805, 0.9044, 0.7192, 0.8516, 0.4415, 0.8513, 0.4398, 0.7913, 0.4412, 0.7916, 0.4423, 0.7411, 0.3706, 0.7403, 0.3716, 0.789, 0.3727, 0.7888, 0.3703, 0.9974, 0.4358, 0.9941, 0.4217, 0.929, 0.4333, 0.9294, 0.4386, 0.7871, 0.6483, 0.8249, 0.6677, 0.8482, 0.5281, 0.7932, 0.5208, 0.743, 0.6451, 0.7871, 0.6483, 0.7932, 0.5208, 0.7326, 0.5219, 0.7326, 0.5219, 0.7932, 0.5208, 0.7916, 0.4423, 0.737, 0.4419, 0.7411, 0.3706, 0.7888, 0.3703, 0.7974, 0.3097, 0.7768, 0.3131, 0.7624, 0.3008, 0.8953, 0.3397, 0.9438, 0.3045, 0.8627, 0.2412, 0.8402, 0.2821, 0.5975, 0.3126, 0.6407, 0.3451, 0.7563, 0.2825, 0.6859, 0.2371, 0.5975, 0.3126, 0.5896, 0.3203, 0.6372, 0.3505, 0.6407, 0.3451, 0.737, 0.4419, 0.7365, 0.4413, 0.6167, 0.4337, 0.6152, 0.4399, 0.7888, 0.3703, 0.8345, 0.3627, 0.8118, 0.3067, 0.7974, 0.3097, 0.6407, 0.3451, 0.7411, 0.3706, 0.7624, 0.3008, 0.7563, 0.2825, 0.776, 0.2703, 0.7758, 0.2668, 0.7749, 0.2674, 0.7742, 0.2694, 0.7931, 0.2241, 0.6859, 0.2371, 0.7563, 0.2825, 0.7752, 0.2638, 0.8029, 0.2802, 0.8627, 0.2412, 0.7931, 0.2241, 0.8029, 0.2802, 0.8402, 0.2821, 0.8402, 0.2821, 0.8029, 0.2802, 0.7974, 0.3097, 0.8118, 0.3067, 0.7774, 0.04366, 0.7744, 0.01928, 0.7758, 0.0195, 0.779, 0.04342, 0.7766, 0.04571, 0.7774, 0.04366, 0.779, 0.04342, 0.7793, 0.04498, 0.7767, 0.2692, 0.7762, 0.2657, 0.7755, 0.2665, 0.7757, 0.2696, 0.7781, 0.269, 0.7769, 0.2663, 0.7762, 0.2657, 0.7767, 0.2692, 0.189, 0.7458, 0.1813, 0.7906, 0.2151, 0.807, 0.2328, 0.7763, 0.7758, 0.2668, 0.7738, 0.2415, 0.7719, 0.243, 0.7749, 0.2674, 0.7769, 0.2663, 0.7732, 0.2434, 0.7734, 0.2429, 0.7762, 0.2657, 0.7762, 0.2657, 0.7734, 0.2429, 0.773, 0.2425, 0.7755, 0.2665, 0.7755, 0.01878, 0.7762, 0.01779, 0.7783, 0.04312, 0.7779, 0.04275, 0.7757, 0.2696, 0.776, 0.2703, 0.7624, 0.3008, 0.7768, 0.3131, 0.7758, 0.0195, 0.7757, 0.01967, 0.7794, 0.04257, 0.779, 0.04342, 0.7769, 0.2687, 0.7781, 0.269, 0.8029, 0.2802, 0.7752, 0.2638, 0.779, 0.04342, 0.7794, 0.04257, 0.7806, 0.0453, 0.7793, 0.04498, 0.7779, 0.04275, 0.7783, 0.04312, 0.7785, 0.04656, 0.7781, 0.04584, 0.8029, 0.2802, 0.7781, 0.269, 0.7767, 0.2692, 0.7974, 0.3097, 0.7974, 0.3097, 0.7767, 0.2692, 0.7757, 0.2696, 0.7768, 0.3131, 0.7563, 0.2825, 0.7742, 0.2694, 0.7769, 0.2687, 0.7752, 0.2638, 0.7624, 0.3008, 0.776, 0.2703, 0.7742, 0.2694, 0.7563, 0.2825, 0.2151, 0.807, 0.1813, 0.7906, 0.1574, 0.7905, 0.155, 0.8536, 0.18, 0.8526, 0.2136, 0.8445, 0.1578, 0.7458, 0.1574, 0.7905, 0.1813, 0.7906, 0.189, 0.7458, 0.7738, 0.2415, 0.7721, 0.2352, 0.7711, 0.2387, 0.7719, 0.243, 0.2136, 0.8445, 0.2437, 0.837, 0.2466, 0.815, 0.2151, 0.807, 0.2276, 0.8731, 0.2136, 0.8445, 0.18, 0.8526, 0.1822, 0.8924, 0.1822, 0.8924, 0.18, 0.8526, 0.155, 0.8536, 0.1499, 0.8908, 0.2575, 0.8019, 0.2466, 0.815, 0.2437, 0.837, 0.2527, 0.8455, 0.2276, 0.8731, 0.2527, 0.8455, 0.2437, 0.837, 0.2136, 0.8445, 0.7757, 0.01967, 0.7755, 0.0179, 0.7756, 0.01793, 0.7758, 0.0192, 0.7752, 0.0167, 0.7755, 0.01674, 0.7755, 0.0179, 0.7757, 0.01967, 0.7708, 0.2239, 0.7675, 0.231, 0.7679, 0.232, 0.7721, 0.2352, 0.1578, 0.7458, 0.1052, 0.7469, 0.1058, 0.7873, 0.1574, 0.7905, 0.1574, 0.7905, 0.1058, 0.7873, 0.1014, 0.8468, 0.155, 0.8536, 0.7743, 0.2324, 0.7708, 0.2239, 0.7721, 0.2352, 0.7738, 0.2415, 0.02437, 0.7587, 0.007477, 0.7803, 0.0135, 0.7939, 0.03347, 0.7894, 0.1058, 0.7873, 0.03347, 0.7894, 0.02817, 0.8367, 0.1014, 0.8468, 0.1052, 0.7469, 0.02437, 0.7587, 0.03347, 0.7894, 0.1058, 0.7873, 0.7721, 0.2352, 0.7679, 0.232, 0.7689, 0.2345, 0.7711, 0.2387, 0.0001692, 0.834, 0.009394, 0.8221, 0.0135, 0.7939, 0.007477, 0.7803, 0.7679, 0.232, 0.7677, 0.2327, 0.7685, 0.2339, 0.7689, 0.2345, 0.7675, 0.231, 0.7675, 0.2321, 0.7677, 0.2327, 0.7679, 0.232, 0.03347, 0.7894, 0.0135, 0.7939, 0.009394, 0.8221, 0.02817, 0.8367, 0.02817, 0.8367, 0.009394, 0.8221, 0.0001692, 0.834, 0.01311, 0.8645, 0.7702, 0.008937, 0.77, 0.008413, 0.7713, 0.01029, 0.771, 0.01018, 0.7711, 0.2387, 0.7689, 0.2345, 0.7693, 0.234, 0.7697, 0.2382, 0.7714, 0.01082, 0.771, 0.01018, 0.7713, 0.01029, 0.7717, 0.0103, 0.155, 0.8536, 0.1014, 0.8468, 0.09529, 0.8848, 0.1499, 0.8908, 0.7719, 0.243, 0.7711, 0.2387, 0.7697, 0.2382, 0.7714, 0.2397, 0.1014, 0.8468, 0.02817, 0.8367, 0.01311, 0.8645, 0.09529, 0.8848, 0.2151, 0.807, 0.2466, 0.815, 0.2575, 0.8019, 0.2328, 0.7763, 0.7758, 0.0192, 0.7756, 0.01793, 0.7751, 0.01597, 0.7757, 0.01515, 0.7755, 0.0179, 0.7755, 0.01674, 0.7751, 0.01597, 0.7756, 0.01793, 0.7755, 0.01878, 0.7751, 0.01295, 0.7768, 0.008673, 0.7762, 0.01779, 0.7734, 0.2429, 0.7732, 0.2389, 0.7726, 0.2367, 0.773, 0.2425, 0.7744, 0.01928, 0.7738, 0.01599, 0.7754, 0.01544, 0.7758, 0.0195, 0.7734, 0.2432, 0.7729, 0.2392, 0.7727, 0.2404, 0.7732, 0.2434, 0.8513, 0.4398, 0.8359, 0.3649, 0.789, 0.3727, 0.7913, 0.4412, 0.7913, 0.4412, 0.789, 0.3727, 0.7403, 0.3716, 0.7365, 0.4413, 0.6167, 0.4337, 0.6126, 0.4296, 0.5554, 0.4191, 0.5532, 0.4328, 0.7365, 0.4413, 0.7403, 0.3716, 0.6372, 0.3505, 0.6167, 0.4337, 0.9941, 0.4217, 0.9541, 0.315, 0.8991, 0.3429, 0.929, 0.4333, 0.929, 0.4333, 0.8991, 0.3429, 0.8359, 0.3649, 0.8513, 0.4398, 0.6407, 0.3451, 0.6372, 0.3505, 0.7403, 0.3716, 0.7411, 0.3706, 0.8953, 0.3397, 0.8991, 0.3429, 0.9541, 0.315, 0.9438, 0.3045, 0.9294, 0.4386, 0.929, 0.4333, 0.8513, 0.4398, 0.8516, 0.4415, 0.7916, 0.4423, 0.7913, 0.4412, 0.7365, 0.4413, 0.737, 0.4419, 0.6152, 0.4399, 0.6167, 0.4337, 0.5532, 0.4328, 0.5532, 0.4434, 0.7888, 0.3703, 0.789, 0.3727, 0.8359, 0.3649, 0.8345, 0.3627, 0.6126, 0.4296, 0.6338, 0.3511, 0.5824, 0.3307, 0.5554, 0.4191, 0.6372, 0.3505, 0.6338, 0.3511, 0.6126, 0.4296, 0.6167, 0.4337, 0.5896, 0.3203, 0.5824, 0.3307, 0.6338, 0.3511, 0.6372, 0.3505, 0.4706, 0.8503, 0.4724, 0.887, 0.5786, 0.8863, 0.5812, 0.8593, 0.5074, 0.6991, 0.4918, 0.7347, 0.6027, 0.7726, 0.6138, 0.7438, 0.4724, 0.887, 0.4725, 0.9236, 0.5829, 0.9145, 0.5786, 0.8863, 0.4685, 0.8129, 0.4706, 0.8503, 0.5812, 0.8593, 0.5864, 0.8312, 0.6027, 0.7726, 0.6694, 0.814, 0.718, 0.8256, 0.6138, 0.7438, 0.4918, 0.7347, 0.4453, 0.722, 0.4463, 0.7699, 0.4778, 0.7758, 0.4918, 0.7347, 0.4778, 0.7758, 0.593, 0.8032, 0.6027, 0.7726, 0.4778, 0.7758, 0.4685, 0.8129, 0.5864, 0.8312, 0.593, 0.8032, 0.7022, 0.8879, 0.7046, 0.8574, 0.6647, 0.8579, 0.6604, 0.8668, 0.5786, 0.8863, 0.6604, 0.8668, 0.6445, 0.8575, 0.5812, 0.8593, 0.5812, 0.8593, 0.6445, 0.8575, 0.6327, 0.8427, 0.5864, 0.8312, 0.593, 0.8032, 0.6424, 0.8192, 0.6694, 0.814, 0.6027, 0.7726, 0.5829, 0.9145, 0.7022, 0.8879, 0.6604, 0.8668, 0.5786, 0.8863, 0.5864, 0.8312, 0.6327, 0.8427, 0.6424, 0.8192, 0.593, 0.8032, 0.6647, 0.8579, 0.7046, 0.8574, 0.6737, 0.8278, 0.6536, 0.8297, 0.6451, 0.8433, 0.6517, 0.854, 0.6327, 0.8427, 0.6451, 0.8433, 0.6536, 0.8297, 0.6424, 0.8192, 0.6694, 0.814, 0.6737, 0.8278, 0.7046, 0.8574, 0.718, 0.8256, 0.6604, 0.8668, 0.6647, 0.8579, 0.6517, 0.854, 0.6445, 0.8575, 0.6445, 0.8575, 0.6517, 0.854, 0.6451, 0.8433, 0.6327, 0.8427, 0.6424, 0.8192, 0.6536, 0.8297, 0.6737, 0.8278, 0.6694, 0.814, 0.4176, 0.8843, 0.392, 0.8762, 0.3592, 0.9284, 0.4063, 0.9429, 0.4778, 0.7758, 0.4463, 0.7699, 0.4404, 0.8113, 0.4685, 0.8129, 0.5074, 0.6991, 0.4464, 0.6585, 0.4453, 0.722, 0.4918, 0.7347, 0.4724, 0.887, 0.4176, 0.8843, 0.4063, 0.9429, 0.4725, 0.9236, 0.4706, 0.8503, 0.4296, 0.8472, 0.4176, 0.8843, 0.4724, 0.887, 0.4685, 0.8129, 0.4404, 0.8113, 0.4296, 0.8472, 0.4706, 0.8503, 0.4067, 0.8411, 0.3861, 0.8332, 0.3692, 0.8625, 0.392, 0.8762, 0.4453, 0.722, 0.4148, 0.7243, 0.4194, 0.7694, 0.4463, 0.7699, 0.4404, 0.8113, 0.4161, 0.8063, 0.4067, 0.8411, 0.4296, 0.8472, 0.4296, 0.8472, 0.4067, 0.8411, 0.392, 0.8762, 0.4176, 0.8843, 0.4464, 0.6585, 0.3968, 0.6622, 0.4148, 0.7243, 0.4453, 0.722, 0.4463, 0.7699, 0.4194, 0.7694, 0.4161, 0.8063, 0.4404, 0.8113, 0.3692, 0.8625, 0.3461, 0.8418, 0.3262, 0.8585, 0.3368, 0.8934, 0.3968, 0.6622, 0.3621, 0.6903, 0.3883, 0.7322, 0.4148, 0.7243, 0.4194, 0.7694, 0.3952, 0.77, 0.3943, 0.8032, 0.4161, 0.8063, 0.392, 0.8762, 0.3692, 0.8625, 0.3368, 0.8934, 0.3592, 0.9284, 0.4148, 0.7243, 0.3883, 0.7322, 0.3952, 0.77, 0.4194, 0.7694, 0.4161, 0.8063, 0.3943, 0.8032, 0.3861, 0.8332, 0.4067, 0.8411, 0.2985, 0.7649, 0.2883, 0.7472, 0.268, 0.7458, 0.2578, 0.7649, 0.268, 0.7826, 0.2883, 0.7826, 0.3883, 0.7322, 0.3578, 0.7453, 0.3628, 0.7728, 0.3952, 0.77, 0.3943, 0.8032, 0.3651, 0.7985, 0.3602, 0.8218, 0.3861, 0.8332, 0.3861, 0.8332, 0.3602, 0.8218, 0.3461, 0.8418, 0.3692, 0.8625, 0.3621, 0.6903, 0.3421, 0.7241, 0.3578, 0.7453, 0.3883, 0.7322, 0.3952, 0.77, 0.3628, 0.7728, 0.3651, 0.7985, 0.3943, 0.8032, 0.01533, 0.2146, 0.0001692, 0.2521, 0.08637, 0.2666, 0.1061, 0.2402, 0.8345, 0.3627, 0.8953, 0.3397, 0.8402, 0.2821, 0.8118, 0.3067, 0.2529, 0.1652, 0.2733, 0.168, 0.3006, 0.07857, 0.2758, 0.0912, 0.2734, 0.3151, 0.1605, 0.404, 0.253, 0.467, 0.3132, 0.4646, 0.3357, 0.3551])
me_cube.use_remesh_preserve_volume = False
me_cube.use_remesh_preserve_attributes = False
me_cube.use_mirror_vertex_groups = False
me_cube.update()

# ---- objects
ob_cube = bpy.data.objects.new('Cube', me_cube)

# ---- transforms, parenting, visibility, modifiers, constraints
ob_cube.location = (0.0, 0.0, 0.0)
ob_cube.scale = (0.06676, 0.06676, 0.06676)
ob_cube.lock_rotations_4d = False
ob_cube.empty_display_type = 'ARROWS'
ob_cube.lineart.crease_threshold = 0.0
_vg = ob_cube.vertex_groups.new(name='Hip')
_vg = ob_cube.vertex_groups.new(name='Spine')
_vg = ob_cube.vertex_groups.new(name='Head')
_vg = ob_cube.vertex_groups.new(name='UpperArm.L')
_vg = ob_cube.vertex_groups.new(name='LowerArm.L')
_vg = ob_cube.vertex_groups.new(name='Hand.L')
_vg = ob_cube.vertex_groups.new(name='UpperArm.R')
_vg = ob_cube.vertex_groups.new(name='LowerArm.R')
_vg = ob_cube.vertex_groups.new(name='Hand.R')
_vg = ob_cube.vertex_groups.new(name='UpperLeg,L')
_vg = ob_cube.vertex_groups.new(name='LowerLeg.L')
_vg = ob_cube.vertex_groups.new(name='Foot.L')
_vg = ob_cube.vertex_groups.new(name='UpperLeg,R')
_vg = ob_cube.vertex_groups.new(name='LowerLeg.R')
_vg = ob_cube.vertex_groups.new(name='Foot.R')
_vg = ob_cube.vertex_groups.new(name='upperArm.L')
_vg = ob_cube.vertex_groups.new(name='lowerArm.L')
_vg = ob_cube.vertex_groups.new(name='hand.L')
_vg = ob_cube.vertex_groups.new(name='upperArm.R')
_vg = ob_cube.vertex_groups.new(name='lowerArm.R')
_vg = ob_cube.vertex_groups.new(name='hand.R')
_vg = ob_cube.vertex_groups.new(name='upperLeg.L')
_vg = ob_cube.vertex_groups.new(name='lowerLeg.L')
_vg = ob_cube.vertex_groups.new(name='foot.L')
_vg = ob_cube.vertex_groups.new(name='upperLeg.R')
_vg = ob_cube.vertex_groups.new(name='lowerLeg.R')
_vg = ob_cube.vertex_groups.new(name='foot.R')

# ---- collection membership
col_collection_1.objects.link(ob_cube)

# ---- scene / render settings (as saved in the file)
scene.frame_start = 1; scene.frame_end = 13; scene.frame_set(8)
scene.render.engine = 'BLENDER_EEVEE_NEXT'
scene.render.resolution_percentage = 50
scene.render.dither_intensity = 0.0
scene.cycles.use_denoising = False
scene.cycles.samples = 128
scene.cycles.sampling_pattern = 'TABULATED_SOBOL'
scene.cycles.light_sampling_threshold = 0.0
scene.cycles.use_adaptive_sampling = False
scene.cycles.use_light_tree = False
scene.cycles.blur_glossy = 0.0
scene.cycles.sample_clamp_indirect = 0.0
scene.view_settings.view_transform = 'Standard'
bpy.context.view_layer.update()

# ---- added for rendering (the .blend has no active camera and no usable light): camera, sun
cam_auto = bpy.data.cameras.new('AutoCamera')
cam_auto.lens = 50.0
cam_auto.sensor_width = 36.0
cam_auto.clip_end = 1000.0
ob_auto_camera = bpy.data.objects.new('AutoCamera', cam_auto)
scene.collection.objects.link(ob_auto_camera)
ob_auto_camera.location = (0.220149, -0.254924, 0.277653)
ob_auto_camera.rotation_euler = (1.09748, -7.21219e-08, 0.694738)
scene.camera = ob_auto_camera
light_auto_sun = bpy.data.lights.new('AutoSun', 'SUN')
light_auto_sun.energy = 3.0
light_auto_sun.angle = 0.0523599
ob_auto_sun = bpy.data.objects.new('AutoSun', light_auto_sun)
scene.collection.objects.link(ob_auto_sun)
ob_auto_sun.rotation_euler = (0.872665, 0.174533, 0.523599)
bpy.context.view_layer.update()
